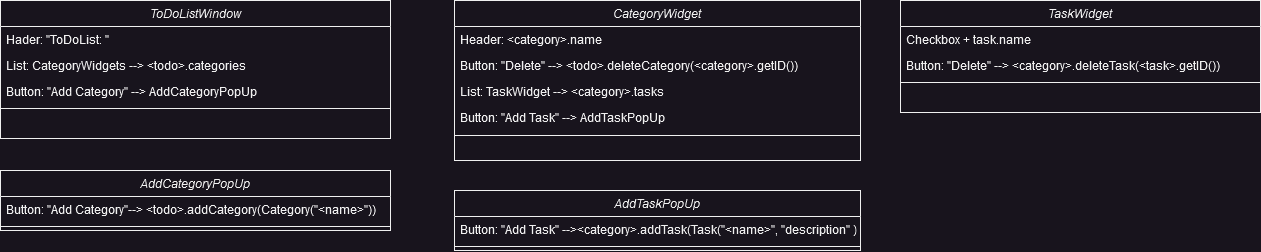

The diagram above was exported from draw.io. Its source (the exported page's mxGraphModel, read from the mxfile embedded in the PNG):
<mxGraphModel dx="2313" dy="680" grid="1" gridSize="10" guides="1" tooltips="1" connect="1" arrows="1" fold="1" page="1" pageScale="1" pageWidth="827" pageHeight="1169" math="0" shadow="0">
  <root>
    <mxCell id="WIyWlLk6GJQsqaUBKTNV-0" />
    <mxCell id="WIyWlLk6GJQsqaUBKTNV-1" parent="WIyWlLk6GJQsqaUBKTNV-0" />
    <mxCell id="zkfFHV4jXpPFQw0GAbJ--0" value="ToDoListWindow" style="swimlane;fontStyle=2;align=center;verticalAlign=top;childLayout=stackLayout;horizontal=1;startSize=26;horizontalStack=0;resizeParent=1;resizeLast=0;collapsible=1;marginBottom=0;rounded=0;shadow=0;strokeWidth=1;" parent="WIyWlLk6GJQsqaUBKTNV-1" vertex="1">
      <mxGeometry x="-40" y="120" width="390" height="138" as="geometry">
        <mxRectangle x="230" y="140" width="160" height="26" as="alternateBounds" />
      </mxGeometry>
    </mxCell>
    <mxCell id="zkfFHV4jXpPFQw0GAbJ--1" value="Hader: &quot;ToDoList: &quot;" style="text;align=left;verticalAlign=top;spacingLeft=4;spacingRight=4;overflow=hidden;rotatable=0;points=[[0,0.5],[1,0.5]];portConstraint=eastwest;" parent="zkfFHV4jXpPFQw0GAbJ--0" vertex="1">
      <mxGeometry y="26" width="390" height="26" as="geometry" />
    </mxCell>
    <mxCell id="zkfFHV4jXpPFQw0GAbJ--5" value="List: CategoryWidgets --&gt; &lt;todo&gt;.categories" style="text;align=left;verticalAlign=top;spacingLeft=4;spacingRight=4;overflow=hidden;rotatable=0;points=[[0,0.5],[1,0.5]];portConstraint=eastwest;" parent="zkfFHV4jXpPFQw0GAbJ--0" vertex="1">
      <mxGeometry y="52" width="390" height="26" as="geometry" />
    </mxCell>
    <mxCell id="8Vihuv2YHN1od-Ri9SI2-0" value="Button: &quot;Add Category&quot; --&gt; AddCategoryPopUp" style="text;align=left;verticalAlign=top;spacingLeft=4;spacingRight=4;overflow=hidden;rotatable=0;points=[[0,0.5],[1,0.5]];portConstraint=eastwest;" vertex="1" parent="zkfFHV4jXpPFQw0GAbJ--0">
      <mxGeometry y="78" width="390" height="26" as="geometry" />
    </mxCell>
    <mxCell id="zkfFHV4jXpPFQw0GAbJ--4" value="" style="line;html=1;strokeWidth=1;align=left;verticalAlign=middle;spacingTop=-1;spacingLeft=3;spacingRight=3;rotatable=0;labelPosition=right;points=[];portConstraint=eastwest;" parent="zkfFHV4jXpPFQw0GAbJ--0" vertex="1">
      <mxGeometry y="104" width="390" height="8" as="geometry" />
    </mxCell>
    <mxCell id="8Vihuv2YHN1od-Ri9SI2-1" value="AddCategoryPopUp" style="swimlane;fontStyle=2;align=center;verticalAlign=top;childLayout=stackLayout;horizontal=1;startSize=26;horizontalStack=0;resizeParent=1;resizeLast=0;collapsible=1;marginBottom=0;rounded=0;shadow=0;strokeWidth=1;" vertex="1" parent="WIyWlLk6GJQsqaUBKTNV-1">
      <mxGeometry x="-40" y="290" width="390" height="60" as="geometry">
        <mxRectangle x="230" y="140" width="160" height="26" as="alternateBounds" />
      </mxGeometry>
    </mxCell>
    <mxCell id="8Vihuv2YHN1od-Ri9SI2-22" value="Button: &quot;Add Category&quot;--&gt; &lt;todo&gt;.addCategory(Category(&quot;&lt;name&gt;&quot;))" style="text;align=left;verticalAlign=top;spacingLeft=4;spacingRight=4;overflow=hidden;rotatable=0;points=[[0,0.5],[1,0.5]];portConstraint=eastwest;" vertex="1" parent="8Vihuv2YHN1od-Ri9SI2-1">
      <mxGeometry y="26" width="390" height="26" as="geometry" />
    </mxCell>
    <mxCell id="8Vihuv2YHN1od-Ri9SI2-5" value="" style="line;html=1;strokeWidth=1;align=left;verticalAlign=middle;spacingTop=-1;spacingLeft=3;spacingRight=3;rotatable=0;labelPosition=right;points=[];portConstraint=eastwest;" vertex="1" parent="8Vihuv2YHN1od-Ri9SI2-1">
      <mxGeometry y="52" width="390" height="8" as="geometry" />
    </mxCell>
    <mxCell id="8Vihuv2YHN1od-Ri9SI2-6" value="CategoryWidget" style="swimlane;fontStyle=2;align=center;verticalAlign=top;childLayout=stackLayout;horizontal=1;startSize=26;horizontalStack=0;resizeParent=1;resizeLast=0;collapsible=1;marginBottom=0;rounded=0;shadow=0;strokeWidth=1;" vertex="1" parent="WIyWlLk6GJQsqaUBKTNV-1">
      <mxGeometry x="414" y="120" width="406" height="160" as="geometry">
        <mxRectangle x="230" y="140" width="160" height="26" as="alternateBounds" />
      </mxGeometry>
    </mxCell>
    <mxCell id="8Vihuv2YHN1od-Ri9SI2-8" value="Header: &lt;category&gt;.name" style="text;align=left;verticalAlign=top;spacingLeft=4;spacingRight=4;overflow=hidden;rotatable=0;points=[[0,0.5],[1,0.5]];portConstraint=eastwest;" vertex="1" parent="8Vihuv2YHN1od-Ri9SI2-6">
      <mxGeometry y="26" width="406" height="26" as="geometry" />
    </mxCell>
    <mxCell id="8Vihuv2YHN1od-Ri9SI2-19" value="Button: &quot;Delete&quot; --&gt; &lt;todo&gt;.deleteCategory(&lt;category&gt;.getID())" style="text;align=left;verticalAlign=top;spacingLeft=4;spacingRight=4;overflow=hidden;rotatable=0;points=[[0,0.5],[1,0.5]];portConstraint=eastwest;" vertex="1" parent="8Vihuv2YHN1od-Ri9SI2-6">
      <mxGeometry y="52" width="406" height="26" as="geometry" />
    </mxCell>
    <mxCell id="8Vihuv2YHN1od-Ri9SI2-12" value="List: TaskWidget --&gt; &lt;category&gt;.tasks" style="text;align=left;verticalAlign=top;spacingLeft=4;spacingRight=4;overflow=hidden;rotatable=0;points=[[0,0.5],[1,0.5]];portConstraint=eastwest;" vertex="1" parent="8Vihuv2YHN1od-Ri9SI2-6">
      <mxGeometry y="78" width="406" height="26" as="geometry" />
    </mxCell>
    <mxCell id="8Vihuv2YHN1od-Ri9SI2-13" value="Button: &quot;Add Task&quot; --&gt; AddTaskPopUp" style="text;align=left;verticalAlign=top;spacingLeft=4;spacingRight=4;overflow=hidden;rotatable=0;points=[[0,0.5],[1,0.5]];portConstraint=eastwest;" vertex="1" parent="8Vihuv2YHN1od-Ri9SI2-6">
      <mxGeometry y="104" width="406" height="26" as="geometry" />
    </mxCell>
    <mxCell id="8Vihuv2YHN1od-Ri9SI2-7" value="" style="line;html=1;strokeWidth=1;align=left;verticalAlign=middle;spacingTop=-1;spacingLeft=3;spacingRight=3;rotatable=0;labelPosition=right;points=[];portConstraint=eastwest;" vertex="1" parent="8Vihuv2YHN1od-Ri9SI2-6">
      <mxGeometry y="130" width="406" height="10" as="geometry" />
    </mxCell>
    <mxCell id="8Vihuv2YHN1od-Ri9SI2-14" value="AddTaskPopUp" style="swimlane;fontStyle=2;align=center;verticalAlign=top;childLayout=stackLayout;horizontal=1;startSize=26;horizontalStack=0;resizeParent=1;resizeLast=0;collapsible=1;marginBottom=0;rounded=0;shadow=0;strokeWidth=1;" vertex="1" parent="WIyWlLk6GJQsqaUBKTNV-1">
      <mxGeometry x="414" y="310" width="406" height="60" as="geometry">
        <mxRectangle x="230" y="140" width="160" height="26" as="alternateBounds" />
      </mxGeometry>
    </mxCell>
    <mxCell id="8Vihuv2YHN1od-Ri9SI2-23" value="Button: &quot;Add Task&quot; --&gt;&lt;category&gt;.addTask(Task(&quot;&lt;name&gt;&quot;, &quot;description&quot; ))" style="text;align=left;verticalAlign=top;spacingLeft=4;spacingRight=4;overflow=hidden;rotatable=0;points=[[0,0.5],[1,0.5]];portConstraint=eastwest;" vertex="1" parent="8Vihuv2YHN1od-Ri9SI2-14">
      <mxGeometry y="26" width="406" height="26" as="geometry" />
    </mxCell>
    <mxCell id="8Vihuv2YHN1od-Ri9SI2-15" value="" style="line;html=1;strokeWidth=1;align=left;verticalAlign=middle;spacingTop=-1;spacingLeft=3;spacingRight=3;rotatable=0;labelPosition=right;points=[];portConstraint=eastwest;" vertex="1" parent="8Vihuv2YHN1od-Ri9SI2-14">
      <mxGeometry y="52" width="406" height="8" as="geometry" />
    </mxCell>
    <mxCell id="8Vihuv2YHN1od-Ri9SI2-16" value="TaskWidget" style="swimlane;fontStyle=2;align=center;verticalAlign=top;childLayout=stackLayout;horizontal=1;startSize=26;horizontalStack=0;resizeParent=1;resizeLast=0;collapsible=1;marginBottom=0;rounded=0;shadow=0;strokeWidth=1;" vertex="1" parent="WIyWlLk6GJQsqaUBKTNV-1">
      <mxGeometry x="860" y="120" width="360" height="112" as="geometry">
        <mxRectangle x="230" y="140" width="160" height="26" as="alternateBounds" />
      </mxGeometry>
    </mxCell>
    <mxCell id="8Vihuv2YHN1od-Ri9SI2-17" value="Checkbox + task.name" style="text;align=left;verticalAlign=top;spacingLeft=4;spacingRight=4;overflow=hidden;rotatable=0;points=[[0,0.5],[1,0.5]];portConstraint=eastwest;" vertex="1" parent="8Vihuv2YHN1od-Ri9SI2-16">
      <mxGeometry y="26" width="360" height="26" as="geometry" />
    </mxCell>
    <mxCell id="8Vihuv2YHN1od-Ri9SI2-21" value="Button: &quot;Delete&quot; --&gt; &lt;category&gt;.deleteTask(&lt;task&gt;.getID())" style="text;align=left;verticalAlign=top;spacingLeft=4;spacingRight=4;overflow=hidden;rotatable=0;points=[[0,0.5],[1,0.5]];portConstraint=eastwest;" vertex="1" parent="8Vihuv2YHN1od-Ri9SI2-16">
      <mxGeometry y="52" width="360" height="26" as="geometry" />
    </mxCell>
    <mxCell id="8Vihuv2YHN1od-Ri9SI2-20" value="" style="line;html=1;strokeWidth=1;align=left;verticalAlign=middle;spacingTop=-1;spacingLeft=3;spacingRight=3;rotatable=0;labelPosition=right;points=[];portConstraint=eastwest;" vertex="1" parent="8Vihuv2YHN1od-Ri9SI2-16">
      <mxGeometry y="78" width="360" height="8" as="geometry" />
    </mxCell>
  </root>
</mxGraphModel>